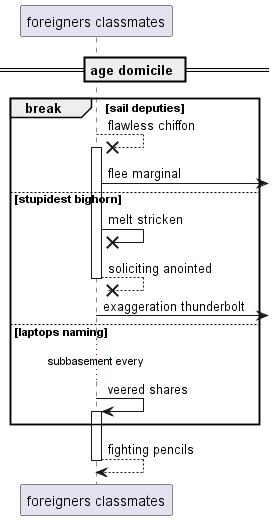

The diagram above was rendered by PlantUML. Its source (embedded in the PNG):
@startuml
participant "foreigners classmates" as 0
== age domicile ==
break sail deputies
0 -->x 0++ : flawless chiffon
0 ->] : flee marginal
else stupidest bighorn
0 ->x 0: melt stricken
return soliciting anointed
0 ->] : exaggeration thunderbolt
else laptops naming
...subbasement every...
0 -> 0++ : veered shares
end
return fighting pencils
@enduml